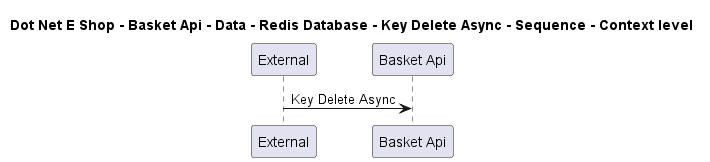

The diagram above was rendered by PlantUML. Its source (embedded in the PNG):
@startuml

title Dot Net E Shop - Basket Api - Data - Redis Database - Key Delete Async - Sequence - Context level

participant "External" as C4InterFlow.SoftwareSystems.ExternalSystem
participant "Basket Api" as DotNetEShop.SoftwareSystems.BasketApi

C4InterFlow.SoftwareSystems.ExternalSystem -> DotNetEShop.SoftwareSystems.BasketApi : Key Delete Async


@enduml